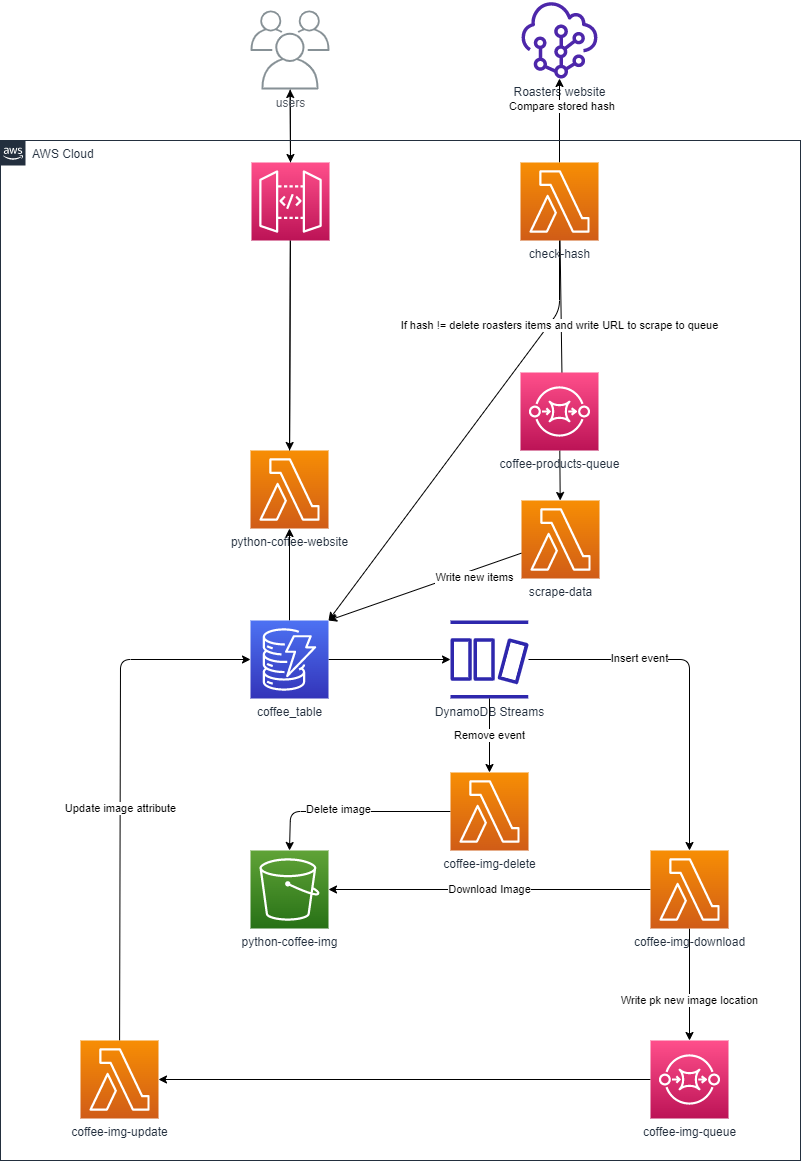

The diagram above was exported from draw.io. Its source (the exported page's mxGraphModel, read from the mxfile embedded in the PNG):
<mxGraphModel dx="2513" dy="2367" grid="1" gridSize="10" guides="1" tooltips="1" connect="1" arrows="1" fold="1" page="1" pageScale="1" pageWidth="850" pageHeight="1100" math="0" shadow="0">
  <root>
    <mxCell id="0" />
    <mxCell id="1" parent="0" />
    <mxCell id="12" style="edgeStyle=none;html=1;exitX=0.5;exitY=0;exitDx=0;exitDy=0;exitPerimeter=0;startArrow=none;" edge="1" parent="1" source="3" target="8">
      <mxGeometry relative="1" as="geometry" />
    </mxCell>
    <mxCell id="2" value="python-coffee-website" style="sketch=0;points=[[0,0,0],[0.25,0,0],[0.5,0,0],[0.75,0,0],[1,0,0],[0,1,0],[0.25,1,0],[0.5,1,0],[0.75,1,0],[1,1,0],[0,0.25,0],[0,0.5,0],[0,0.75,0],[1,0.25,0],[1,0.5,0],[1,0.75,0]];outlineConnect=0;fontColor=#232F3E;gradientColor=#F78E04;gradientDirection=north;fillColor=#D05C17;strokeColor=#ffffff;dashed=0;verticalLabelPosition=bottom;verticalAlign=top;align=center;html=1;fontSize=12;fontStyle=0;aspect=fixed;shape=mxgraph.aws4.resourceIcon;resIcon=mxgraph.aws4.lambda;" parent="1" vertex="1">
      <mxGeometry x="280" y="80" width="78" height="78" as="geometry" />
    </mxCell>
    <mxCell id="9" style="edgeStyle=none;html=1;" edge="1" parent="1" source="3" target="2">
      <mxGeometry relative="1" as="geometry" />
    </mxCell>
    <mxCell id="56" style="edgeStyle=none;html=1;entryX=0.5;entryY=0;entryDx=0;entryDy=0;entryPerimeter=0;" edge="1" parent="1" source="5" target="40">
      <mxGeometry relative="1" as="geometry">
        <Array as="points">
          <mxPoint x="719" y="289" />
        </Array>
      </mxGeometry>
    </mxCell>
    <mxCell id="57" value="Insert event" style="edgeLabel;html=1;align=center;verticalAlign=middle;resizable=0;points=[];" vertex="1" connectable="0" parent="56">
      <mxGeometry x="-0.378" y="2" relative="1" as="geometry">
        <mxPoint as="offset" />
      </mxGeometry>
    </mxCell>
    <mxCell id="5" value="DynamoDB Streams" style="sketch=0;outlineConnect=0;fontColor=#232F3E;gradientColor=none;fillColor=#2E27AD;strokeColor=none;dashed=0;verticalLabelPosition=bottom;verticalAlign=top;align=center;html=1;fontSize=12;fontStyle=0;aspect=fixed;pointerEvents=1;shape=mxgraph.aws4.dynamodb_stream;" parent="1" vertex="1">
      <mxGeometry x="480" y="250" width="78" height="78" as="geometry" />
    </mxCell>
    <mxCell id="13" style="edgeStyle=none;html=1;exitX=0.5;exitY=0;exitDx=0;exitDy=0;exitPerimeter=0;entryX=0.5;entryY=1;entryDx=0;entryDy=0;entryPerimeter=0;startArrow=none;" edge="1" parent="1" source="4" target="2">
      <mxGeometry relative="1" as="geometry">
        <Array as="points" />
      </mxGeometry>
    </mxCell>
    <mxCell id="7" value="python-coffee-img" style="sketch=0;points=[[0,0,0],[0.25,0,0],[0.5,0,0],[0.75,0,0],[1,0,0],[0,1,0],[0.25,1,0],[0.5,1,0],[0.75,1,0],[1,1,0],[0,0.25,0],[0,0.5,0],[0,0.75,0],[1,0.25,0],[1,0.5,0],[1,0.75,0]];outlineConnect=0;fontColor=#232F3E;gradientColor=#60A337;gradientDirection=north;fillColor=#277116;strokeColor=#ffffff;dashed=0;verticalLabelPosition=bottom;verticalAlign=top;align=center;html=1;fontSize=12;fontStyle=0;aspect=fixed;shape=mxgraph.aws4.resourceIcon;resIcon=mxgraph.aws4.s3;" parent="1" vertex="1">
      <mxGeometry x="280" y="480" width="78" height="78" as="geometry" />
    </mxCell>
    <mxCell id="10" style="edgeStyle=none;html=1;entryX=0.5;entryY=0;entryDx=0;entryDy=0;entryPerimeter=0;" edge="1" parent="1" source="8" target="3">
      <mxGeometry relative="1" as="geometry" />
    </mxCell>
    <mxCell id="8" value="users" style="sketch=0;outlineConnect=0;gradientColor=none;fontColor=#545B64;strokeColor=none;fillColor=#879196;dashed=0;verticalLabelPosition=bottom;verticalAlign=top;align=center;html=1;fontSize=12;fontStyle=0;aspect=fixed;shape=mxgraph.aws4.illustration_users;pointerEvents=1" parent="1" vertex="1">
      <mxGeometry x="280" y="-360" width="79" height="79" as="geometry" />
    </mxCell>
    <mxCell id="32" value="Remove event" style="edgeStyle=orthogonalEdgeStyle;rounded=0;orthogonalLoop=1;jettySize=auto;html=1;shadow=0;" edge="1" parent="1" source="5" target="42">
      <mxGeometry relative="1" as="geometry" />
    </mxCell>
    <mxCell id="50" style="edgeStyle=none;html=1;exitX=1;exitY=0.5;exitDx=0;exitDy=0;exitPerimeter=0;" edge="1" parent="1" source="4" target="5">
      <mxGeometry relative="1" as="geometry">
        <mxPoint x="-202" y="369" as="sourcePoint" />
      </mxGeometry>
    </mxCell>
    <mxCell id="55" style="edgeStyle=none;html=1;entryX=0;entryY=0.5;entryDx=0;entryDy=0;entryPerimeter=0;" edge="1" parent="1" source="36" target="4">
      <mxGeometry relative="1" as="geometry">
        <Array as="points">
          <mxPoint x="150" y="289" />
        </Array>
      </mxGeometry>
    </mxCell>
    <mxCell id="58" value="Update image attribute" style="edgeLabel;html=1;align=center;verticalAlign=middle;resizable=0;points=[];" vertex="1" connectable="0" parent="55">
      <mxGeometry x="-0.0863" relative="1" as="geometry">
        <mxPoint as="offset" />
      </mxGeometry>
    </mxCell>
    <mxCell id="36" value="coffee-img-update" style="sketch=0;points=[[0,0,0],[0.25,0,0],[0.5,0,0],[0.75,0,0],[1,0,0],[0,1,0],[0.25,1,0],[0.5,1,0],[0.75,1,0],[1,1,0],[0,0.25,0],[0,0.5,0],[0,0.75,0],[1,0.25,0],[1,0.5,0],[1,0.75,0]];outlineConnect=0;fontColor=#232F3E;gradientColor=#F78E04;gradientDirection=north;fillColor=#D05C17;strokeColor=#ffffff;dashed=0;verticalLabelPosition=bottom;verticalAlign=top;align=center;html=1;fontSize=12;fontStyle=0;aspect=fixed;shape=mxgraph.aws4.resourceIcon;resIcon=mxgraph.aws4.lambda;shadow=0;" vertex="1" parent="1">
      <mxGeometry x="110" y="670" width="78" height="78" as="geometry" />
    </mxCell>
    <mxCell id="51" style="edgeStyle=none;html=1;entryX=0.5;entryY=0;entryDx=0;entryDy=0;entryPerimeter=0;" edge="1" parent="1" source="40" target="46">
      <mxGeometry relative="1" as="geometry">
        <Array as="points" />
      </mxGeometry>
    </mxCell>
    <mxCell id="60" value="Write pk new image location" style="edgeLabel;html=1;align=center;verticalAlign=middle;resizable=0;points=[];" vertex="1" connectable="0" parent="51">
      <mxGeometry x="0.287" y="-1" relative="1" as="geometry">
        <mxPoint as="offset" />
      </mxGeometry>
    </mxCell>
    <mxCell id="53" value="Download Image" style="edgeStyle=none;html=1;entryX=1;entryY=0.5;entryDx=0;entryDy=0;entryPerimeter=0;startArrow=none;exitX=0;exitY=0.5;exitDx=0;exitDy=0;exitPerimeter=0;" edge="1" parent="1" source="40" target="7">
      <mxGeometry relative="1" as="geometry">
        <mxPoint x="560" y="500" as="sourcePoint" />
      </mxGeometry>
    </mxCell>
    <mxCell id="40" value="coffee-img-download" style="sketch=0;points=[[0,0,0],[0.25,0,0],[0.5,0,0],[0.75,0,0],[1,0,0],[0,1,0],[0.25,1,0],[0.5,1,0],[0.75,1,0],[1,1,0],[0,0.25,0],[0,0.5,0],[0,0.75,0],[1,0.25,0],[1,0.5,0],[1,0.75,0]];outlineConnect=0;fontColor=#232F3E;gradientColor=#F78E04;gradientDirection=north;fillColor=#D05C17;strokeColor=#ffffff;dashed=0;verticalLabelPosition=bottom;verticalAlign=top;align=center;html=1;fontSize=12;fontStyle=0;aspect=fixed;shape=mxgraph.aws4.resourceIcon;resIcon=mxgraph.aws4.lambda;shadow=0;" vertex="1" parent="1">
      <mxGeometry x="680" y="480" width="78" height="78" as="geometry" />
    </mxCell>
    <mxCell id="44" value="Roasters website" style="sketch=0;outlineConnect=0;fontColor=#232F3E;gradientColor=none;fillColor=#4D27AA;strokeColor=none;dashed=0;verticalLabelPosition=bottom;verticalAlign=top;align=center;html=1;fontSize=12;fontStyle=0;aspect=fixed;pointerEvents=1;shape=mxgraph.aws4.resource;shadow=0;" vertex="1" parent="1">
      <mxGeometry x="551" y="-370" width="76" height="78" as="geometry" />
    </mxCell>
    <mxCell id="45" style="edgeStyle=orthogonalEdgeStyle;rounded=0;orthogonalLoop=1;jettySize=auto;html=1;entryX=1;entryY=0.5;entryDx=0;entryDy=0;entryPerimeter=0;shadow=0;" edge="1" parent="1" source="46" target="36">
      <mxGeometry relative="1" as="geometry" />
    </mxCell>
    <mxCell id="46" value="coffee-img-queue&lt;br&gt;" style="sketch=0;points=[[0,0,0],[0.25,0,0],[0.5,0,0],[0.75,0,0],[1,0,0],[0,1,0],[0.25,1,0],[0.5,1,0],[0.75,1,0],[1,1,0],[0,0.25,0],[0,0.5,0],[0,0.75,0],[1,0.25,0],[1,0.5,0],[1,0.75,0]];outlineConnect=0;fontColor=#232F3E;gradientColor=#FF4F8B;gradientDirection=north;fillColor=#BC1356;strokeColor=#ffffff;dashed=0;verticalLabelPosition=bottom;verticalAlign=top;align=center;html=1;fontSize=12;fontStyle=0;aspect=fixed;shape=mxgraph.aws4.resourceIcon;resIcon=mxgraph.aws4.sqs;shadow=0;" vertex="1" parent="1">
      <mxGeometry x="680" y="670" width="78" height="78" as="geometry" />
    </mxCell>
    <mxCell id="4" value="coffee_table" style="sketch=0;points=[[0,0,0],[0.25,0,0],[0.5,0,0],[0.75,0,0],[1,0,0],[0,1,0],[0.25,1,0],[0.5,1,0],[0.75,1,0],[1,1,0],[0,0.25,0],[0,0.5,0],[0,0.75,0],[1,0.25,0],[1,0.5,0],[1,0.75,0]];outlineConnect=0;fontColor=#232F3E;gradientColor=#4D72F3;gradientDirection=north;fillColor=#3334B9;strokeColor=#ffffff;dashed=0;verticalLabelPosition=bottom;verticalAlign=top;align=center;html=1;fontSize=12;fontStyle=0;aspect=fixed;shape=mxgraph.aws4.resourceIcon;resIcon=mxgraph.aws4.dynamodb;" parent="1" vertex="1">
      <mxGeometry x="280" y="250" width="78" height="78" as="geometry" />
    </mxCell>
    <mxCell id="68" style="edgeStyle=none;html=1;entryX=0.5;entryY=0;entryDx=0;entryDy=0;entryPerimeter=0;" edge="1" parent="1" source="42" target="7">
      <mxGeometry relative="1" as="geometry">
        <Array as="points">
          <mxPoint x="320" y="441" />
        </Array>
      </mxGeometry>
    </mxCell>
    <mxCell id="69" value="Delete image" style="edgeLabel;html=1;align=center;verticalAlign=middle;resizable=0;points=[];" vertex="1" connectable="0" parent="68">
      <mxGeometry x="0.1309" y="-3" relative="1" as="geometry">
        <mxPoint as="offset" />
      </mxGeometry>
    </mxCell>
    <mxCell id="42" value="coffee-img-delete" style="sketch=0;points=[[0,0,0],[0.25,0,0],[0.5,0,0],[0.75,0,0],[1,0,0],[0,1,0],[0.25,1,0],[0.5,1,0],[0.75,1,0],[1,1,0],[0,0.25,0],[0,0.5,0],[0,0.75,0],[1,0.25,0],[1,0.5,0],[1,0.75,0]];outlineConnect=0;fontColor=#232F3E;gradientColor=#F78E04;gradientDirection=north;fillColor=#D05C17;strokeColor=#ffffff;dashed=0;verticalLabelPosition=bottom;verticalAlign=top;align=center;html=1;fontSize=12;fontStyle=0;aspect=fixed;shape=mxgraph.aws4.resourceIcon;resIcon=mxgraph.aws4.lambda;shadow=0;" vertex="1" parent="1">
      <mxGeometry x="480" y="402" width="78" height="78" as="geometry" />
    </mxCell>
    <mxCell id="65" style="edgeStyle=none;html=1;exitX=0.5;exitY=0;exitDx=0;exitDy=0;exitPerimeter=0;" edge="1" parent="1" source="62" target="44">
      <mxGeometry relative="1" as="geometry" />
    </mxCell>
    <mxCell id="76" value="Compare stored hash&amp;nbsp;" style="edgeLabel;html=1;align=center;verticalAlign=middle;resizable=0;points=[];" vertex="1" connectable="0" parent="65">
      <mxGeometry x="0.3449" y="-3" relative="1" as="geometry">
        <mxPoint as="offset" />
      </mxGeometry>
    </mxCell>
    <mxCell id="72" style="edgeStyle=none;html=1;entryX=1;entryY=0;entryDx=0;entryDy=0;entryPerimeter=0;" edge="1" parent="1" source="62" target="4">
      <mxGeometry relative="1" as="geometry">
        <Array as="points">
          <mxPoint x="589" y="-60" />
        </Array>
      </mxGeometry>
    </mxCell>
    <mxCell id="74" style="edgeStyle=none;html=1;entryX=0.5;entryY=0;entryDx=0;entryDy=0;entryPerimeter=0;" edge="1" parent="1" source="62" target="66">
      <mxGeometry relative="1" as="geometry">
        <Array as="points">
          <mxPoint x="592" y="42" />
        </Array>
      </mxGeometry>
    </mxCell>
    <mxCell id="75" value="If hash != delete roasters items and write URL to scrape to queue" style="edgeLabel;html=1;align=center;verticalAlign=middle;resizable=0;points=[];" vertex="1" connectable="0" parent="74">
      <mxGeometry x="-0.2072" y="-2" relative="1" as="geometry">
        <mxPoint as="offset" />
      </mxGeometry>
    </mxCell>
    <mxCell id="62" value="check-hash" style="sketch=0;points=[[0,0,0],[0.25,0,0],[0.5,0,0],[0.75,0,0],[1,0,0],[0,1,0],[0.25,1,0],[0.5,1,0],[0.75,1,0],[1,1,0],[0,0.25,0],[0,0.5,0],[0,0.75,0],[1,0.25,0],[1,0.5,0],[1,0.75,0]];outlineConnect=0;fontColor=#232F3E;gradientColor=#F78E04;gradientDirection=north;fillColor=#D05C17;strokeColor=#ffffff;dashed=0;verticalLabelPosition=bottom;verticalAlign=top;align=center;html=1;fontSize=12;fontStyle=0;aspect=fixed;shape=mxgraph.aws4.resourceIcon;resIcon=mxgraph.aws4.lambda;" vertex="1" parent="1">
      <mxGeometry x="550" y="-208" width="78" height="78" as="geometry" />
    </mxCell>
    <mxCell id="77" style="edgeStyle=none;html=1;" edge="1" parent="1" source="66" target="67">
      <mxGeometry relative="1" as="geometry" />
    </mxCell>
    <mxCell id="66" value="coffee-products-queue" style="sketch=0;points=[[0,0,0],[0.25,0,0],[0.5,0,0],[0.75,0,0],[1,0,0],[0,1,0],[0.25,1,0],[0.5,1,0],[0.75,1,0],[1,1,0],[0,0.25,0],[0,0.5,0],[0,0.75,0],[1,0.25,0],[1,0.5,0],[1,0.75,0]];outlineConnect=0;fontColor=#232F3E;gradientColor=#FF4F8B;gradientDirection=north;fillColor=#BC1356;strokeColor=#ffffff;dashed=0;verticalLabelPosition=bottom;verticalAlign=top;align=center;html=1;fontSize=12;fontStyle=0;aspect=fixed;shape=mxgraph.aws4.resourceIcon;resIcon=mxgraph.aws4.sqs;shadow=0;" vertex="1" parent="1">
      <mxGeometry x="550" y="2" width="78" height="78" as="geometry" />
    </mxCell>
    <mxCell id="70" style="edgeStyle=none;html=1;entryX=1;entryY=0;entryDx=0;entryDy=0;entryPerimeter=0;" edge="1" parent="1" source="67" target="4">
      <mxGeometry relative="1" as="geometry" />
    </mxCell>
    <mxCell id="71" value="Write new items" style="edgeLabel;html=1;align=center;verticalAlign=middle;resizable=0;points=[];" vertex="1" connectable="0" parent="70">
      <mxGeometry x="-0.5025" y="7" relative="1" as="geometry">
        <mxPoint x="-1" as="offset" />
      </mxGeometry>
    </mxCell>
    <mxCell id="67" value="scrape-data" style="sketch=0;points=[[0,0,0],[0.25,0,0],[0.5,0,0],[0.75,0,0],[1,0,0],[0,1,0],[0.25,1,0],[0.5,1,0],[0.75,1,0],[1,1,0],[0,0.25,0],[0,0.5,0],[0,0.75,0],[1,0.25,0],[1,0.5,0],[1,0.75,0]];outlineConnect=0;fontColor=#232F3E;gradientColor=#F78E04;gradientDirection=north;fillColor=#D05C17;strokeColor=#ffffff;dashed=0;verticalLabelPosition=bottom;verticalAlign=top;align=center;html=1;fontSize=12;fontStyle=0;aspect=fixed;shape=mxgraph.aws4.resourceIcon;resIcon=mxgraph.aws4.lambda;" vertex="1" parent="1">
      <mxGeometry x="551" y="130" width="78" height="78" as="geometry" />
    </mxCell>
    <mxCell id="78" value="" style="edgeStyle=none;html=1;exitX=0.5;exitY=0;exitDx=0;exitDy=0;exitPerimeter=0;endArrow=none;" edge="1" parent="1" source="2" target="3">
      <mxGeometry relative="1" as="geometry">
        <mxPoint x="319" y="80" as="sourcePoint" />
        <mxPoint x="319" y="-220" as="targetPoint" />
      </mxGeometry>
    </mxCell>
    <mxCell id="3" value="" style="sketch=0;points=[[0,0,0],[0.25,0,0],[0.5,0,0],[0.75,0,0],[1,0,0],[0,1,0],[0.25,1,0],[0.5,1,0],[0.75,1,0],[1,1,0],[0,0.25,0],[0,0.5,0],[0,0.75,0],[1,0.25,0],[1,0.5,0],[1,0.75,0]];outlineConnect=0;fontColor=#232F3E;gradientColor=#FF4F8B;gradientDirection=north;fillColor=#BC1356;strokeColor=#ffffff;dashed=0;verticalLabelPosition=bottom;verticalAlign=top;align=center;html=1;fontSize=12;fontStyle=0;aspect=fixed;shape=mxgraph.aws4.resourceIcon;resIcon=mxgraph.aws4.api_gateway;" parent="1" vertex="1">
      <mxGeometry x="281" y="-208" width="78" height="78" as="geometry" />
    </mxCell>
    <mxCell id="82" value="AWS Cloud" style="points=[[0,0],[0.25,0],[0.5,0],[0.75,0],[1,0],[1,0.25],[1,0.5],[1,0.75],[1,1],[0.75,1],[0.5,1],[0.25,1],[0,1],[0,0.75],[0,0.5],[0,0.25]];outlineConnect=0;gradientColor=none;html=1;whiteSpace=wrap;fontSize=12;fontStyle=0;container=1;pointerEvents=0;collapsible=0;recursiveResize=0;shape=mxgraph.aws4.group;grIcon=mxgraph.aws4.group_aws_cloud_alt;strokeColor=#232F3E;fillColor=none;verticalAlign=top;align=left;spacingLeft=30;fontColor=#232F3E;dashed=0;" vertex="1" parent="1">
      <mxGeometry x="30" y="-230" width="800" height="1020" as="geometry" />
    </mxCell>
  </root>
</mxGraphModel>